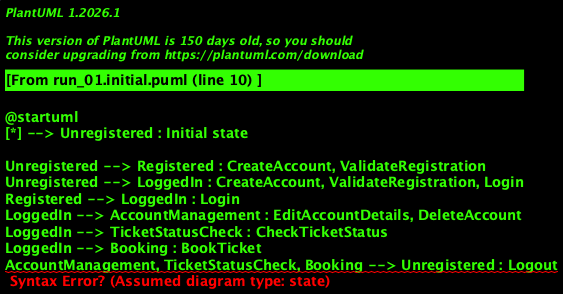

The diagram above was rendered by PlantUML. Its source (embedded in the PNG):
@startuml
[*] --> Unregistered : Initial state

Unregistered --> Registered : CreateAccount, ValidateRegistration
Unregistered --> LoggedIn : CreateAccount, ValidateRegistration, Login
Registered --> LoggedIn : Login
LoggedIn --> AccountManagement : EditAccountDetails, DeleteAccount
LoggedIn --> TicketStatusCheck : CheckTicketStatus
LoggedIn --> Booking : BookTicket
AccountManagement, TicketStatusCheck, Booking --> Unregistered : Logout

Booking --> [*] : Final state

@enduml